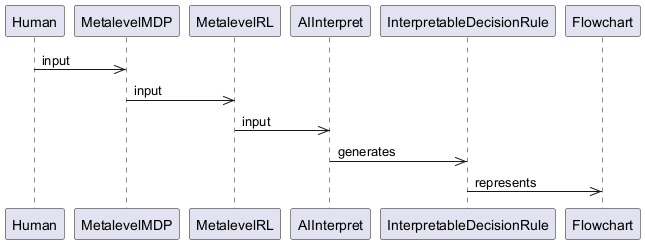

The diagram above was rendered by PlantUML. Its source (embedded in the PNG):
@startuml
participant Human
participant MetalevelMDP as MDP
participant MetalevelRL as RL
participant AIInterpret as AI
participant InterpretableDecisionRule as IDR
participant Flowchart as FC
Human ->> MDP : input
MDP ->> RL : input
RL ->> AI : input
AI ->> IDR : generates
IDR ->> FC : represents
@enduml